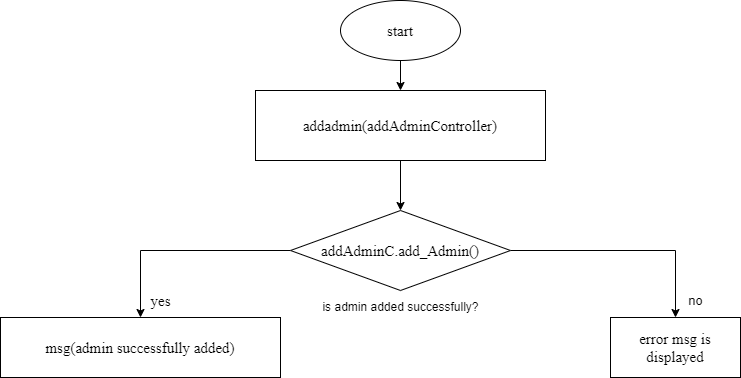

The diagram above was exported from draw.io. Its source (the exported page's mxGraphModel, read from the mxfile embedded in the PNG):
<mxGraphModel dx="868" dy="450" grid="1" gridSize="10" guides="1" tooltips="1" connect="1" arrows="1" fold="1" page="1" pageScale="1" pageWidth="850" pageHeight="1100" math="0" shadow="0">
  <root>
    <mxCell id="0" />
    <mxCell id="1" parent="0" />
    <mxCell id="nX1I5aInTS5QfvwEdNnL-12" style="edgeStyle=orthogonalEdgeStyle;rounded=0;orthogonalLoop=1;jettySize=auto;html=1;" parent="1" source="nX1I5aInTS5QfvwEdNnL-13" target="nX1I5aInTS5QfvwEdNnL-15" edge="1">
      <mxGeometry relative="1" as="geometry" />
    </mxCell>
    <mxCell id="nX1I5aInTS5QfvwEdNnL-13" value="&lt;font face=&quot;Times New Roman&quot; style=&quot;font-size: 15px;&quot;&gt;start&lt;/font&gt;" style="ellipse;whiteSpace=wrap;html=1;" parent="1" vertex="1">
      <mxGeometry x="350" y="20" width="120" height="60" as="geometry" />
    </mxCell>
    <mxCell id="nX1I5aInTS5QfvwEdNnL-14" style="edgeStyle=orthogonalEdgeStyle;rounded=0;orthogonalLoop=1;jettySize=auto;html=1;entryX=0.5;entryY=0;entryDx=0;entryDy=0;fontFamily=Times New Roman;fontSize=15;" parent="1" source="nX1I5aInTS5QfvwEdNnL-15" target="nX1I5aInTS5QfvwEdNnL-18" edge="1">
      <mxGeometry relative="1" as="geometry" />
    </mxCell>
    <mxCell id="nX1I5aInTS5QfvwEdNnL-15" value="&lt;font face=&quot;Times New Roman&quot;&gt;&lt;span style=&quot;font-size: 15px;&quot;&gt;addadmin(addAdminController)&lt;/span&gt;&lt;/font&gt;" style="whiteSpace=wrap;html=1;" parent="1" vertex="1">
      <mxGeometry x="265" y="110" width="290" height="70" as="geometry" />
    </mxCell>
    <mxCell id="nX1I5aInTS5QfvwEdNnL-16" value="" style="edgeStyle=orthogonalEdgeStyle;rounded=0;orthogonalLoop=1;jettySize=auto;html=1;fontSize=13;" parent="1" source="nX1I5aInTS5QfvwEdNnL-18" target="nX1I5aInTS5QfvwEdNnL-19" edge="1">
      <mxGeometry relative="1" as="geometry" />
    </mxCell>
    <mxCell id="nX1I5aInTS5QfvwEdNnL-17" value="" style="edgeStyle=orthogonalEdgeStyle;rounded=0;orthogonalLoop=1;jettySize=auto;html=1;fontFamily=Times New Roman;fontSize=15;" parent="1" source="nX1I5aInTS5QfvwEdNnL-18" target="nX1I5aInTS5QfvwEdNnL-21" edge="1">
      <mxGeometry relative="1" as="geometry" />
    </mxCell>
    <mxCell id="nX1I5aInTS5QfvwEdNnL-18" value="&lt;font face=&quot;Times New Roman&quot;&gt;&lt;span style=&quot;font-size: 15px;&quot;&gt;addAdminC.add_Admin()&lt;/span&gt;&lt;/font&gt;" style="rhombus;whiteSpace=wrap;html=1;" parent="1" vertex="1">
      <mxGeometry x="300" y="230" width="220" height="80" as="geometry" />
    </mxCell>
    <mxCell id="nX1I5aInTS5QfvwEdNnL-19" value="&lt;font face=&quot;Times New Roman&quot; style=&quot;font-size: 15px;&quot;&gt;error msg is displayed&lt;/font&gt;" style="whiteSpace=wrap;html=1;" parent="1" vertex="1">
      <mxGeometry x="620" y="337" width="130" height="60" as="geometry" />
    </mxCell>
    <mxCell id="nX1I5aInTS5QfvwEdNnL-20" value="no" style="text;html=1;align=center;verticalAlign=middle;resizable=0;points=[];autosize=1;strokeColor=none;fillColor=none;fontSize=13;" parent="1" vertex="1">
      <mxGeometry x="690" y="310" width="30" height="20" as="geometry" />
    </mxCell>
    <mxCell id="nX1I5aInTS5QfvwEdNnL-21" value="&lt;font face=&quot;Times New Roman&quot;&gt;&lt;span style=&quot;font-size: 15px;&quot;&gt;msg(admin successfully added)&lt;/span&gt;&lt;/font&gt;" style="whiteSpace=wrap;html=1;" parent="1" vertex="1">
      <mxGeometry x="10" y="337" width="280" height="60" as="geometry" />
    </mxCell>
    <mxCell id="nX1I5aInTS5QfvwEdNnL-22" value="yes" style="text;html=1;align=center;verticalAlign=middle;resizable=0;points=[];autosize=1;strokeColor=none;fillColor=none;fontSize=15;fontFamily=Times New Roman;" parent="1" vertex="1">
      <mxGeometry x="150" y="310" width="40" height="20" as="geometry" />
    </mxCell>
    <mxCell id="deouI9KGm6ITJb3Cgw5R-3" value="is admin added successfully?" style="text;html=1;align=center;verticalAlign=middle;resizable=0;points=[];autosize=1;strokeColor=none;fillColor=none;" vertex="1" parent="1">
      <mxGeometry x="325" y="317" width="170" height="20" as="geometry" />
    </mxCell>
  </root>
</mxGraphModel>